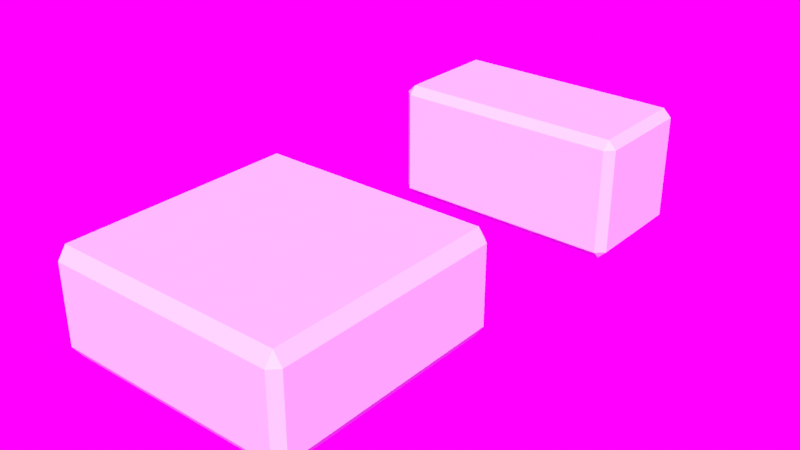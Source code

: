 # Source: ammo_pickups.blend  (saved by Blender 3.0.42; exported with 4.5.12 LTS)
import bpy
from mathutils import Matrix  # noqa: F401  (used for matrix-valued properties, if any)

bpy.ops.wm.read_factory_settings(use_empty=True)
scene = bpy.context.scene
scene.name = 'Scene'

# ---- collections
col_collection = bpy.data.collections.new('Collection'); scene.collection.children.link(col_collection)

# ---- world
world_world = bpy.data.worlds.new('World'); scene.world = world_world
world_world.use_nodes = True; world_world.node_tree.nodes.clear()
_N = world_world.node_tree.nodes; _L = world_world.node_tree.links
n0 = _N.new('ShaderNodeOutputWorld'); n0.name = 'World Output'; n0.location = (300, 300)
n1 = _N.new('ShaderNodeBackground'); n1.name = 'Background'; n1.location = (10, 300)
n2 = _N.new('ShaderNodeTexEnvironment'); n2.name = 'Environment Texture'; n2.location = (-280, 280)
_L.new(n1.outputs[0], n0.inputs[0])
_L.new(n2.outputs[0], n1.inputs[0])
n0.is_active_output = True
world_world.color = (0.05088, 0.05088, 0.05088)
world_world.use_sun_shadow = False
world_world.sun_shadow_jitter_overblur = 0.0

# ---- meshes
me_cube = bpy.data.meshes.new('Cube')
me_cube.from_pydata([(-1.863, -0.8635, -1.0), (-1.863, -1.0, -0.8635), (-2.0, -0.8635, -0.8635), (-1.863, -1.0, 0.8635), (-1.863, -0.8635, 1.0), (-2.0, -0.8635, 0.8635), (-1.863, 0.8635, -1.0), (-2.0, 0.8635, -0.8635), (-1.863, 1.0, -0.8635), (-1.863, 0.8635, 1.0), (-1.863, 1.0, 0.8635), (-2.0, 0.8635, 0.8635), (1.863, -0.8635, -1.0), (2.0, -0.8635, -0.8635), (1.863, -1.0, -0.8635), (1.863, -0.8635, 1.0), (1.863, -1.0, 0.8635), (2.0, -0.8635, 0.8635), (1.863, 0.8635, -1.0), (1.863, 1.0, -0.8635), (2.0, 0.8635, -0.8635), (1.863, 0.8635, 1.0), (2.0, 0.8635, 0.8635), (1.863, 1.0, 0.8635)], [], [(14, 16, 3, 1), (20, 22, 17, 13), (21, 9, 4, 15), (2, 5, 11, 7), (8, 10, 23, 19), (0, 1, 2), (3, 4, 5), (6, 7, 8), (9, 10, 11), (12, 13, 14), (15, 16, 17), (18, 19, 20), (21, 22, 23), (6, 0, 2, 7), (1, 3, 5, 2), (4, 9, 11, 5), (10, 8, 7, 11), (18, 6, 8, 19), (9, 21, 23, 10), (22, 20, 19, 23), (12, 18, 20, 13), (21, 15, 17, 22), (16, 14, 13, 17), (0, 12, 14, 1), (15, 4, 3, 16), (6, 18, 12, 0)])
_uv = me_cube.uv_layers.new(name='UVMap')
_uv.uv.foreach_set('vector', [0.5236, 0.2564, 0.5236, 0.4871, 0.02579, 0.4871, 0.02579, 0.2564, 0.02579, 0.7693, 0.2564, 0.7693, 0.2564, 1.0, 0.02579, 1.0, 0.5236, 0.7436, 0.02579, 0.7436, 0.02579, 0.5129, 0.5236, 0.5129, 0.5752, 0.0, 0.8058, 9.822e-08, 0.8058, 0.2307, 0.5752, 0.2307, 0.5752, 0.2564, 0.8058, 0.2564, 0.8058, 0.7542, 0.5752, 0.7542, 0.02579, 0.2307, 0.02579, 0.2564, 0.003455, 0.2436, 0.02579, 0.4871, 0.02579, 0.5129, 0.003456, 0.5, 0.5494, 0.2564, 0.5623, 0.2341, 0.5752, 0.2564, 0.02579, 0.7436, 0.02579, 0.7693, 0.003455, 0.7564, 0.5236, 0.2307, 0.5459, 0.2436, 0.5236, 0.2564, 0.5236, 0.5129, 0.5236, 0.4871, 0.5459, 0.5, 0.5494, 0.7542, 0.5752, 0.7542, 0.5623, 0.7766, 0.5236, 0.7436, 0.5459, 0.7564, 0.5236, 0.7693, 0.5494, 0.2307, 0.5494, 3.274e-08, 0.5752, 0.0, 0.5752, 0.2307, 0.02579, 0.2564, 0.02579, 0.4871, 2.619e-07, 0.4871, 3.274e-07, 0.2564, 0.02579, 0.5129, 0.02579, 0.7436, 0.0, 0.7436, 6.548e-08, 0.5129, 0.8058, 0.2564, 0.5752, 0.2564, 0.5752, 0.2307, 0.8058, 0.2307, 0.5494, 0.7542, 0.5494, 0.2564, 0.5752, 0.2564, 0.5752, 0.7542, 0.02579, 0.7436, 0.5236, 0.7436, 0.5236, 0.7693, 0.02579, 0.7693, 0.8058, 0.78, 0.5752, 0.78, 0.5752, 0.7542, 0.8058, 0.7542, 0.0, 1.0, 2.619e-07, 0.7693, 0.02579, 0.7693, 0.02579, 1.0, 0.5236, 0.7436, 0.5236, 0.5129, 0.5494, 0.5129, 0.5494, 0.7436, 0.5236, 0.4871, 0.5236, 0.2564, 0.5494, 0.2564, 0.5494, 0.4871, 0.02579, 0.2307, 0.5236, 0.2307, 0.5236, 0.2564, 0.02579, 0.2564, 0.5236, 0.5129, 0.02579, 0.5129, 0.02579, 0.4871, 0.5236, 0.4871, 0.02579, 0.0, 0.5236, 6.548e-07, 0.5236, 0.2307, 0.02579, 0.2307])
me_cube.use_remesh_fix_poles = True
me_cube.use_remesh_preserve_attributes = False
me_cube.update()
me_cube_001 = bpy.data.meshes.new('Cube.001')
me_cube_001.from_pydata([(-1.863, -1.863, -0.8396), (-1.863, -2.0, -0.6392), (-2.0, -1.863, -0.6392), (-1.863, -2.0, 0.6392), (-1.863, -1.863, 0.8396), (-2.0, -1.863, 0.6392), (-1.863, 1.863, -0.8396), (-2.0, 1.863, -0.6392), (-1.863, 2.0, -0.6392), (-1.863, 1.863, 0.8396), (-1.863, 2.0, 0.6392), (-2.0, 1.863, 0.6392), (1.863, -1.863, -0.8396), (2.0, -1.863, -0.6392), (1.863, -2.0, -0.6392), (1.863, -1.863, 0.8396), (1.863, -2.0, 0.6392), (2.0, -1.863, 0.6392), (1.863, 1.863, -0.8396), (1.863, 2.0, -0.6392), (2.0, 1.863, -0.6392), (1.863, 1.863, 0.8396), (2.0, 1.863, 0.6392), (1.863, 2.0, 0.6392)], [], [(14, 16, 3, 1), (20, 22, 17, 13), (21, 9, 4, 15), (2, 5, 11, 7), (8, 10, 23, 19), (0, 1, 2), (3, 4, 5), (6, 7, 8), (9, 10, 11), (12, 13, 14), (15, 16, 17), (18, 19, 20), (21, 22, 23), (6, 0, 2, 7), (1, 3, 5, 2), (4, 9, 11, 5), (10, 8, 7, 11), (18, 6, 8, 19), (9, 21, 23, 10), (22, 20, 19, 23), (12, 18, 20, 13), (21, 15, 17, 22), (16, 14, 13, 17), (0, 12, 14, 1), (15, 4, 3, 16), (6, 18, 12, 0)])
_uv = me_cube_001.uv_layers.new(name='UVMap')
_uv.uv.foreach_set('vector', [0.4196, 0.4196, 0.4196, 0.5548, 0.02563, 0.5548, 0.02563, 0.4196, 0.7412, 0.394, 0.606, 0.394, 0.606, 0.0, 0.7412, 0.0, 0.4196, 0.9744, 0.02563, 0.9744, 0.02563, 0.5804, 0.4196, 0.5804, 0.4709, 0.0, 0.606, 0.0, 0.606, 0.394, 0.4709, 0.394, 0.4709, 0.4144, 0.606, 0.4144, 0.606, 0.8084, 0.4709, 0.8084, 0.02563, 0.394, 0.02563, 0.4196, 0.006906, 0.4115, 0.02563, 0.5548, 0.02563, 0.5804, 0.006906, 0.5629, 0.4452, 0.4144, 0.4627, 0.3957, 0.4709, 0.4144, 0.02563, 0.9744, 0.02563, 1.0, 0.006906, 0.9919, 0.4196, 0.394, 0.4383, 0.4115, 0.4196, 0.4196, 0.4196, 0.5804, 0.4196, 0.5548, 0.4383, 0.5629, 0.4452, 0.8084, 0.4709, 0.8084, 0.4627, 0.8271, 0.4196, 0.9744, 0.4383, 0.9919, 0.4196, 1.0, 0.4452, 0.394, 0.4452, 0.0, 0.4709, 0.0, 0.4709, 0.394, 0.02563, 0.4196, 0.02563, 0.5548, 0.005218, 0.5548, 0.005218, 0.4196, 0.02563, 0.5804, 0.02563, 0.9744, 0.0, 0.9744, 0.0, 0.5804, 0.606, 0.4144, 0.4709, 0.4144, 0.4709, 0.394, 0.606, 0.394, 0.4452, 0.8084, 0.4452, 0.4144, 0.4709, 0.4144, 0.4709, 0.8084, 0.02563, 0.9744, 0.4196, 0.9744, 0.4196, 1.0, 0.02563, 1.0, 0.606, 0.8288, 0.4709, 0.8288, 0.4709, 0.8084, 0.606, 0.8084, 0.7668, 0.0, 0.7668, 0.394, 0.7412, 0.394, 0.7412, 0.0, 0.4196, 0.9744, 0.4196, 0.5804, 0.4452, 0.5804, 0.4452, 0.9744, 0.4196, 0.5548, 0.4196, 0.4196, 0.44, 0.4196, 0.44, 0.5548, 0.02563, 0.394, 0.4196, 0.394, 0.4196, 0.4196, 0.02563, 0.4196, 0.4196, 0.5804, 0.02563, 0.5804, 0.02563, 0.5548, 0.4196, 0.5548, 0.02563, 5.246e-08, 0.4196, 0.0, 0.4196, 0.394, 0.02563, 0.394])
me_cube_001.use_remesh_fix_poles = True
me_cube_001.use_remesh_preserve_attributes = False
me_cube_001.update()

# ---- objects
ob_gun_ammo = bpy.data.objects.new('Gun ammo', me_cube)
ob_rifle_ammo = bpy.data.objects.new('Rifle ammo', me_cube_001)

# ---- transforms, parenting, visibility, modifiers, constraints
ob_gun_ammo.location = (0.0, 0.0, 0.0)
ob_rifle_ammo.location = (0.0, -6.0, 0.0)

# ---- collection membership
col_collection.objects.link(ob_gun_ammo)
col_collection.objects.link(ob_rifle_ammo)

# ---- scene / render settings (as saved in the file)
scene.frame_start = 0; scene.frame_end = 100; scene.frame_set(0)
scene.render.engine = 'CYCLES'
scene.render.film_transparent = True
scene.cycles.use_denoising = False
scene.cycles.sampling_pattern = 'TABULATED_SOBOL'
scene.cycles.use_light_tree = False
scene.view_settings.view_transform = 'Standard'
bpy.context.view_layer.update()

# ---- added for rendering (the .blend has no active camera and no usable light): camera, sun
cam_auto = bpy.data.cameras.new('AutoCamera')
cam_auto.lens = 50.0
cam_auto.sensor_width = 36.0
cam_auto.clip_end = 1000.0
ob_auto_camera = bpy.data.objects.new('AutoCamera', cam_auto)
scene.collection.objects.link(ob_auto_camera)
ob_auto_camera.location = (9.29839, -14.6581, 7.43871)
ob_auto_camera.rotation_euler = (1.09748, -7.21219e-08, 0.694738)
scene.camera = ob_auto_camera
light_auto_sun = bpy.data.lights.new('AutoSun', 'SUN')
light_auto_sun.energy = 3.0
light_auto_sun.angle = 0.0523599
ob_auto_sun = bpy.data.objects.new('AutoSun', light_auto_sun)
scene.collection.objects.link(ob_auto_sun)
ob_auto_sun.rotation_euler = (0.872665, 0.174533, 0.523599)
bpy.context.view_layer.update()
